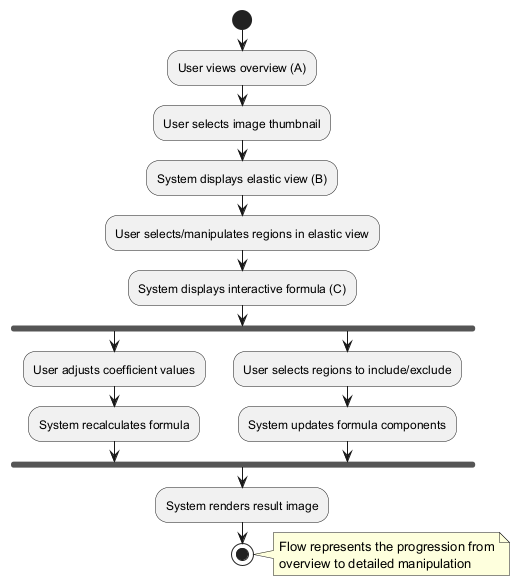

The diagram above was rendered by PlantUML. Its source (embedded in the PNG):
@startuml
start
:User views overview (A);
:User selects image thumbnail;
:System displays elastic view (B);
:User selects/manipulates regions in elastic view;
:System displays interactive formula (C);

fork
  :User adjusts coefficient values;
  :System recalculates formula;
fork again
  :User selects regions to include/exclude;
  :System updates formula components;
end fork

:System renders result image;

stop

note right
  Flow represents the progression from
  overview to detailed manipulation
end note
@enduml